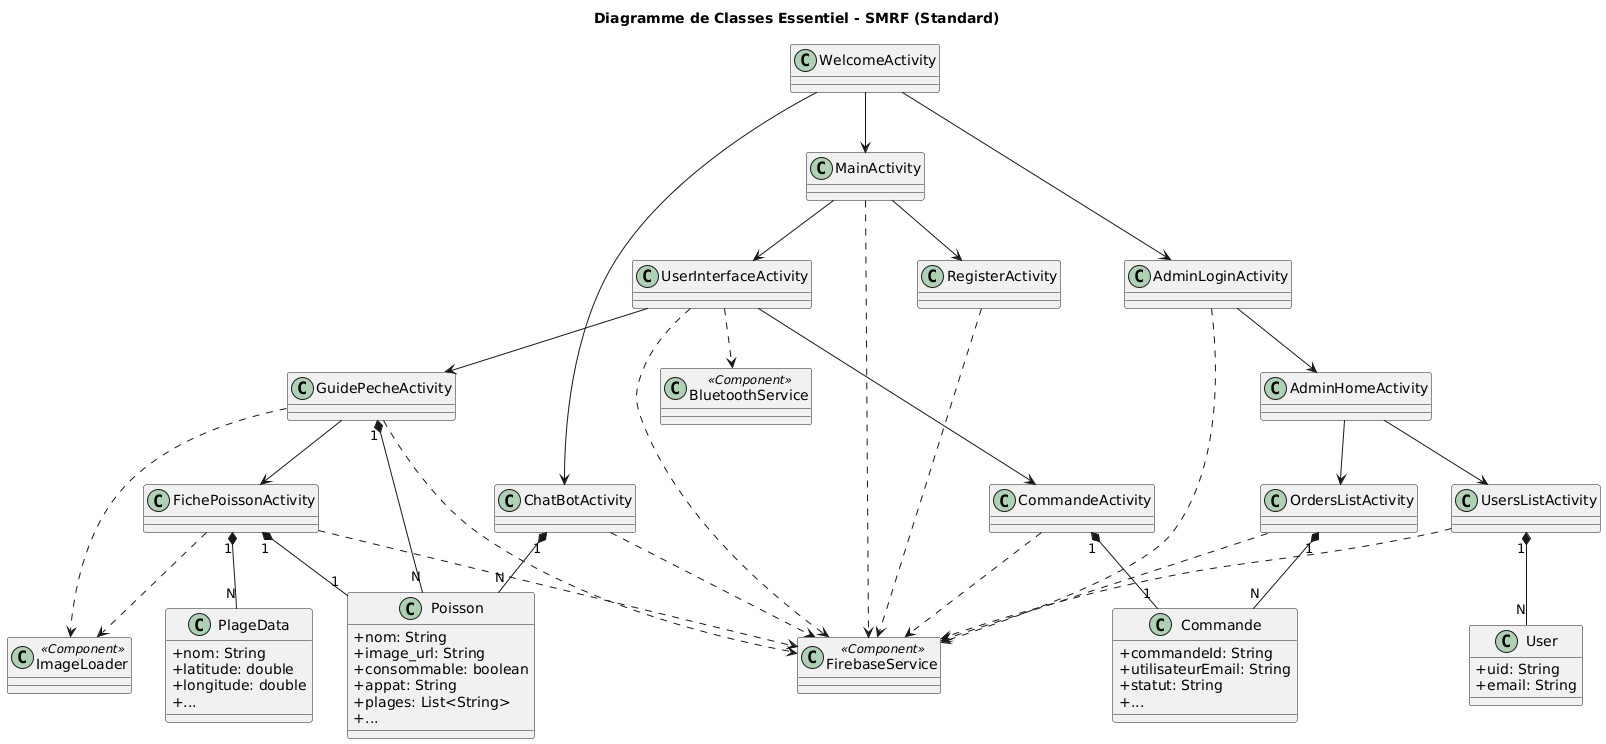

The diagram above was rendered by PlantUML. Its source (embedded in the PNG):
@startuml
title Diagramme de Classes Essentiel - SMRF (Standard)

skinparam classAttributeIconSize 0

class WelcomeActivity
class MainActivity
class RegisterActivity
class AdminLoginActivity
class AdminHomeActivity
class UserInterfaceActivity
class CommandeActivity
class OrdersListActivity
class UsersListActivity
class ChatBotActivity
class GuidePecheActivity
class FichePoissonActivity

class Poisson {
 + nom: String
 + image_url: String
 + consommable: boolean
 + appat: String
 + plages: List<String>
 + ...
}
class Commande {
 + commandeId: String
 + utilisateurEmail: String
 + statut: String
 + ...
}
class User {
 + uid: String
 + email: String
}
 class PlageData {
   + nom: String
   + latitude: double
   + longitude: double
   + ...
 }

class FirebaseService <<Component>>
class BluetoothService <<Component>>
class ImageLoader <<Component>>

' --- Relations Clés ---
WelcomeActivity --> MainActivity
WelcomeActivity --> AdminLoginActivity
WelcomeActivity --> ChatBotActivity

MainActivity --> UserInterfaceActivity
MainActivity --> RegisterActivity
MainActivity ..> FirebaseService

RegisterActivity ..> FirebaseService

AdminLoginActivity ..> FirebaseService
AdminLoginActivity --> AdminHomeActivity

AdminHomeActivity --> UsersListActivity
AdminHomeActivity --> OrdersListActivity

UserInterfaceActivity --> CommandeActivity
UserInterfaceActivity --> GuidePecheActivity
UserInterfaceActivity ..> BluetoothService
UserInterfaceActivity ..> FirebaseService

GuidePecheActivity --> FichePoissonActivity
GuidePecheActivity ..> FirebaseService
GuidePecheActivity ..> ImageLoader
GuidePecheActivity "1" *-- "N" Poisson

FichePoissonActivity ..> FirebaseService
FichePoissonActivity ..> ImageLoader
FichePoissonActivity "1" *-- "1" Poisson
FichePoissonActivity "1" *-- "N" PlageData

CommandeActivity ..> FirebaseService
CommandeActivity "1" *-- "1" Commande

OrdersListActivity ..> FirebaseService
OrdersListActivity "1" *-- "N" Commande

UsersListActivity ..> FirebaseService
UsersListActivity "1" *-- "N" User

ChatBotActivity ..> FirebaseService
ChatBotActivity "1" *-- "N" Poisson
@enduml